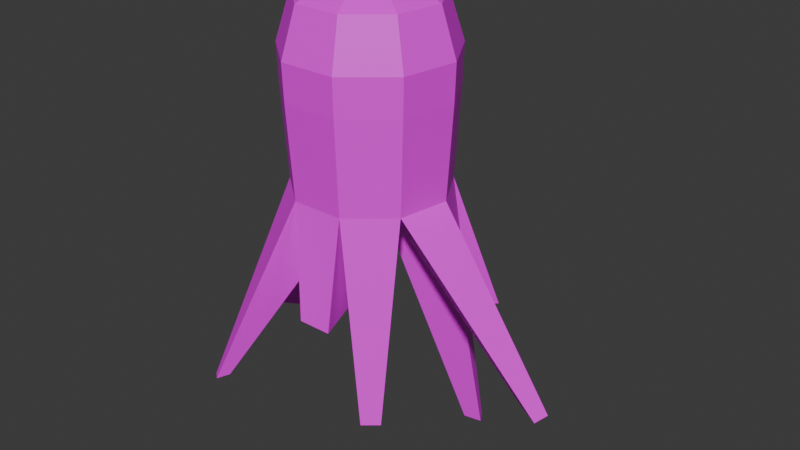 # Source: cacti6.blend  (saved by Blender 4.3.32; exported with 4.5.12 LTS)
import bpy
from mathutils import Matrix  # noqa: F401  (used for matrix-valued properties, if any)

bpy.ops.wm.read_factory_settings(use_empty=True)
scene = bpy.context.scene
scene.name = 'Scene'

# ---- collections
col_collection = bpy.data.collections.new('Collection'); scene.collection.children.link(col_collection)

# ---- images (referenced by path relative to the original .blend; pixels are not part of the script)
import os
ASSET_DIR = os.environ.get("B2B_ASSET_DIR", "")  # directory of the original .blend (textures are referenced by path, not embedded)
HERE = os.path.dirname(os.path.abspath(__file__))  # packed textures are extracted next to this script under _unpacked/

def load_image(name, relpath, width, height, colorspace="sRGB"):
    """Load a texture the original file referenced (path relative to the .blend, or extracted next to this script)."""
    p = next((c for c in (os.path.join(HERE, relpath), os.path.join(ASSET_DIR, relpath)) if relpath and os.path.exists(c)), "")
    if p:
        img = bpy.data.images.load(p, check_existing=True)
        img.name = name
    else:  # same state as the original file: an image datablock whose file is absent (Cycles renders it pink)
        img = bpy.data.images.new(name, width, height)
        img.source = "FILE"
        img.filepath = "//" + (relpath or name)
    img.colorspace_settings.name = colorspace
    return img
img_cactus_jpg = load_image('cactus.jpg', 'cactus.jpg', 1024, 1024, 'sRGB')

# ---- materials (node trees are filled in below, after node groups)
mat_cactus_006 = bpy.data.materials.new('Cactus.006')
mat_cactus_006.diffuse_color = (0.0, 0.4487, 0.1136, 1.0)
mat_cactus_006.roughness = 0.5

# ---- material node trees
mat_cactus_006.use_nodes = True; mat_cactus_006.node_tree.nodes.clear()
_N = mat_cactus_006.node_tree.nodes; _L = mat_cactus_006.node_tree.links
n0 = _N.new('ShaderNodeBsdfPrincipled'); n0.name = 'Principled BSDF'; n0.location = (10, 300)
n0.inputs[27].default_value = (0.0, 0.4487, 0.1136, 1.0)
n1 = _N.new('ShaderNodeOutputMaterial'); n1.name = 'Material Output'; n1.location = (300, 300)
n2 = _N.new('ShaderNodeNormalMap'); n2.name = 'Normal Map'; n2.location = (-300, -300)
n2.label = 'Normal/Map'
n3 = _N.new('ShaderNodeTexImage'); n3.name = 'Image Texture'; n3.location = (-280, 280)
n3.image = img_cactus_jpg
_L.new(n0.outputs[0], n1.inputs[0])
_L.new(n2.outputs[0], n0.inputs[5])
_L.new(n3.outputs[0], n0.inputs[0])
n1.is_active_output = True

# ---- world
world_world = bpy.data.worlds.new('World'); scene.world = world_world
world_world.use_nodes = True; world_world.node_tree.nodes.clear()
_N = world_world.node_tree.nodes; _L = world_world.node_tree.links
n0 = _N.new('ShaderNodeOutputWorld'); n0.name = 'World Output'; n0.location = (300, 300)
n1 = _N.new('ShaderNodeBackground'); n1.name = 'Background'; n1.location = (10, 300)
n1.inputs[0].default_value = (0.05088, 0.05088, 0.05088, 1.0)
_L.new(n1.outputs[0], n0.inputs[0])
n0.is_active_output = True
world_world.color = (0.05088, 0.05088, 0.05088)
world_world.sun_shadow_jitter_overblur = 0.0

# ---- meshes
me_cylinder_005 = bpy.data.meshes.new('Cylinder.005')
me_cylinder_005.from_pydata([(0.007045, -0.0001877, -1.046), (0.007045, 0.1111, -1.046), (0.007045, 0.1197, -0.9112), (0.07858, 0.08506, -1.046), (0.08408, 0.09161, -0.9112), (0.1166, 0.01914, -1.046), (0.1251, 0.02062, -0.9112), (0.1034, -0.05583, -1.046), (0.1108, -0.06011, -0.9112), (0.04511, -0.1048, -1.046), (0.04803, -0.1128, -0.9112), (-0.03102, -0.1048, -1.046), (-0.03394, -0.1128, -0.9112), (-0.08933, -0.05583, -1.046), (-0.09674, -0.06011, -0.9112), (-0.1026, 0.01914, -1.046), (-0.111, 0.02062, -0.9112), (-0.06449, 0.08506, -1.046), (-0.06999, 0.09161, -0.9112), (-0.1322, 0.07246, -1.315), (-0.0984, 0.0665, -1.315), (-0.1204, 0.09278, -1.315), (-0.1602, -0.0552, -1.266), (-0.107, -0.02451, -1.266), (-0.1675, -0.01385, -1.266), (-0.09191, -0.2081, -1.291), (-0.0854, -0.1902, -1.291), (-0.1019, -0.1997, -1.291), (0.04802, -0.1346, -1.199), (0.02369, -0.06781, -1.199), (-0.0006348, -0.1346, -1.199), (0.1027, -0.09608, -1.34), (0.06805, -0.07609, -1.34), (0.08173, -0.1137, -1.34), (0.3077, -0.01246, -1.274), (0.2724, -0.01869, -1.274), (0.3034, -0.03661, -1.274), (0.1428, 0.08107, -1.403), (0.1261, 0.06124, -1.403), (0.1516, 0.06574, -1.403), (0.1054, 0.1668, -1.271), (0.08669, 0.1445, -1.271), (0.08669, 0.1736, -1.271), (4.122e-05, 0.1098, -1.249), (4.122e-05, 0.1702, -1.249), (-0.03877, 0.1561, -1.249), (0.007045, 0.1214, -0.8583), (-0.0711, 0.09295, -0.8583), (-0.1127, 0.02092, -0.8583), (-0.09824, -0.06098, -0.8583), (-0.03454, -0.1144, -0.8583), (0.04863, -0.1144, -0.8583), (0.1123, -0.06098, -0.8583), (0.1268, 0.02092, -0.8583), (0.08519, 0.09295, -0.8583), (0.007045, 0.1001, -0.7899), (-0.0574, 0.07662, -0.7899), (-0.09169, 0.01722, -0.7899), (-0.07978, -0.05032, -0.7899), (-0.02725, -0.0944, -0.7899), (0.04134, -0.0944, -0.7899), (0.09387, -0.05032, -0.7899), (0.1058, 0.01722, -0.7899), (0.07149, 0.07662, -0.7899), (0.007045, 0.04175, -0.7597), (-0.01991, 0.03194, -0.7597), (-0.03426, 0.007095, -0.7597), (-0.02928, -0.02116, -0.7597), (-0.0073, -0.0396, -0.7597), (0.02139, -0.0396, -0.7597), (0.04337, -0.02116, -0.7597), (0.04835, 0.007095, -0.7597), (0.03401, 0.03194, -0.7597)], [], [(3, 42, 1), (8, 51, 10), (2, 3, 1), (5, 37, 3), (12, 49, 14), (4, 5, 3), (5, 36, 34), (48, 18, 16), (5, 8, 7), (9, 31, 7), (54, 6, 4), (7, 10, 9), (9, 30, 28), (6, 52, 8), (10, 11, 9), (11, 27, 25), (10, 50, 12), (11, 14, 13), (13, 24, 22), (14, 48, 16), (14, 15, 13), (17, 19, 15), (47, 2, 18), (16, 17, 15), (1, 45, 17), (18, 1, 17), (20, 19, 21), (17, 20, 21), (15, 20, 0), (23, 22, 24), (15, 23, 24), (13, 23, 0), (26, 25, 27), (13, 26, 27), (11, 26, 0), (29, 28, 30), (11, 29, 30), (9, 29, 0), (32, 31, 33), (9, 32, 33), (7, 32, 0), (35, 34, 36), (7, 35, 36), (5, 35, 0), (38, 37, 39), (5, 38, 39), (3, 38, 0), (41, 42, 40), (1, 41, 0), (3, 41, 40), (43, 45, 44), (17, 43, 0), (1, 43, 44), (52, 62, 61), (46, 4, 2), (63, 64, 72), (49, 59, 58), (46, 56, 55), (54, 62, 53), (51, 59, 50), (48, 56, 47), (46, 63, 54), (51, 61, 60), (48, 58, 57), (64, 66, 68), (61, 69, 60), (57, 67, 66), (62, 70, 61), (59, 67, 58), (55, 65, 64), (62, 72, 71), (60, 68, 59), (57, 65, 56), (3, 40, 42), (8, 52, 51), (2, 4, 3), (5, 39, 37), (12, 50, 49), (4, 6, 5), (5, 7, 36), (48, 47, 18), (5, 6, 8), (9, 33, 31), (54, 53, 6), (7, 8, 10), (9, 11, 30), (6, 53, 52), (10, 12, 11), (11, 13, 27), (10, 51, 50), (11, 12, 14), (13, 15, 24), (14, 49, 48), (14, 16, 15), (17, 21, 19), (47, 46, 2), (16, 18, 17), (1, 44, 45), (18, 2, 1), (17, 0, 20), (15, 19, 20), (15, 0, 23), (13, 22, 23), (13, 0, 26), (11, 25, 26), (11, 0, 29), (9, 28, 29), (9, 0, 32), (7, 31, 32), (7, 0, 35), (5, 34, 35), (5, 0, 38), (3, 37, 38), (1, 42, 41), (3, 0, 41), (17, 45, 43), (1, 0, 43), (52, 53, 62), (46, 54, 4), (63, 55, 64), (49, 50, 59), (46, 47, 56), (54, 63, 62), (51, 60, 59), (48, 57, 56), (46, 55, 63), (51, 52, 61), (48, 49, 58), (71, 72, 64), (64, 65, 66), (66, 67, 68), (68, 69, 64), (69, 70, 64), (70, 71, 64), (61, 70, 69), (57, 58, 67), (62, 71, 70), (59, 68, 67), (55, 56, 65), (62, 63, 72), (60, 69, 68), (57, 66, 65)])
me_cylinder_005.polygons.foreach_set('use_smooth', [True] * 142)
_k = set([(0, 1), (0, 3), (0, 5), (0, 7), (0, 9), (0, 11), (0, 13), (0, 15), (0, 17), (0, 20), (0, 23), (0, 26), (0, 29), (0, 32), (0, 35), (0, 38), (0, 41), (0, 43), (1, 2), (1, 3), (1, 17), (1, 42), (1, 44), (2, 4), (2, 18), (2, 46), (3, 4), (3, 5), (3, 37), (3, 40), (4, 6), (4, 54), (5, 6), (5, 7), (5, 34), (5, 39), (6, 8), (6, 53), (7, 8), (7, 9), (7, 31), (7, 36), (8, 10), (8, 52), (9, 10), (9, 11), (9, 28), (9, 33), (10, 12), (10, 51), (11, 12), (11, 13), (11, 25), (11, 30), (12, 14), (12, 50), (13, 14), (13, 15), (13, 22), (13, 27), (14, 16), (14, 49), (15, 16), (15, 17), (15, 19), (15, 24), (16, 18), (16, 48), (17, 18), (17, 21), (17, 45), (18, 47), (19, 20), (19, 21), (20, 21), (22, 23), (22, 24), (23, 24), (25, 26), (25, 27), (26, 27), (28, 29), (28, 30), (29, 30), (31, 32), (31, 33), (32, 33), (34, 35), (34, 36), (35, 36), (37, 38), (37, 39), (38, 39), (40, 41), (40, 42), (41, 42), (43, 44), (43, 45), (44, 45), (46, 47), (46, 54), (46, 55), (47, 48), (47, 56), (48, 49), (48, 57), (49, 50), (49, 58), (50, 51), (50, 59), (51, 52), (51, 60), (52, 53), (52, 61), (53, 54), (53, 62), (54, 63), (55, 56), (55, 63), (55, 64), (56, 57), (56, 65), (57, 58), (57, 66), (58, 59), (58, 67), (59, 60), (59, 68), (60, 61), (60, 69), (61, 62), (61, 70), (62, 63), (62, 71), (63, 72), (64, 65), (64, 72), (65, 66), (66, 67), (67, 68), (68, 69), (69, 70), (70, 71), (71, 72)])
me_cylinder_005.attributes.new('sharp_edge', 'BOOLEAN', 'EDGE').data.foreach_set('value', [ (min(e.vertices), max(e.vertices)) in _k for e in me_cylinder_005.edges])
_uv = me_cylinder_005.uv_layers.new(name='UVMap')
_uv.uv.foreach_set('vector', [0.0, 0.0, 1.0, 0.0, 1.0, 1.0, 0.0, 0.0, 1.0, 0.0, 1.0, 1.0, 0.0, 0.0, 1.0, 0.0, 1.0, 1.0, 0.0, 0.0, 1.0, 0.0, 1.0, 1.0, 0.0, 0.0, 1.0, 0.0, 1.0, 1.0, 0.0, 0.0, 1.0, 0.0, 1.0, 1.0, 0.0, 0.0, 1.0, 0.0, 1.0, 1.0, 0.0, 0.0, 1.0, 0.0, 1.0, 1.0, 0.0, 0.0, 1.0, 0.0, 1.0, 1.0, 0.0, 0.0, 1.0, 0.0, 1.0, 1.0, 0.0, 0.0, 1.0, 0.0, 1.0, 1.0, 0.0, 0.0, 1.0, 0.0, 1.0, 1.0, 0.0, 0.0, 1.0, 0.0, 1.0, 1.0, 0.0, 0.0, 1.0, 0.0, 1.0, 1.0, 0.0, 0.0, 1.0, 0.0, 1.0, 1.0, 0.0, 0.0, 1.0, 0.0, 1.0, 1.0, 0.0, 0.0, 1.0, 0.0, 1.0, 1.0, 0.0, 0.0, 1.0, 0.0, 1.0, 1.0, 0.0, 0.0, 1.0, 0.0, 1.0, 1.0, 0.0, 0.0, 1.0, 0.0, 1.0, 1.0, 0.0, 0.0, 1.0, 0.0, 1.0, 1.0, 0.0, 0.0, 1.0, 0.0, 1.0, 1.0, 0.0, 0.0, 1.0, 0.0, 1.0, 1.0, 0.0, 0.0, 1.0, 0.0, 1.0, 1.0, 0.0, 0.0, 1.0, 0.0, 1.0, 1.0, 0.0, 0.0, 1.0, 0.0, 1.0, 1.0, 0.0, 0.0, 1.0, 0.0, 1.0, 1.0, 0.0, 0.0, 1.0, 0.0, 1.0, 1.0, 0.0, 0.0, 1.0, 0.0, 1.0, 1.0, 0.0, 0.0, 1.0, 0.0, 1.0, 1.0, 0.0, 0.0, 1.0, 0.0, 1.0, 1.0, 0.0, 0.0, 1.0, 0.0, 1.0, 1.0, 0.0, 0.0, 1.0, 0.0, 1.0, 1.0, 0.0, 0.0, 1.0, 0.0, 1.0, 1.0, 0.0, 0.0, 1.0, 0.0, 1.0, 1.0, 0.0, 0.0, 1.0, 0.0, 1.0, 1.0, 0.0, 0.0, 1.0, 0.0, 1.0, 1.0, 0.0, 0.0, 1.0, 0.0, 1.0, 1.0, 0.0, 0.0, 1.0, 0.0, 1.0, 1.0, 0.0, 0.0, 1.0, 0.0, 1.0, 1.0, 0.0, 0.0, 1.0, 0.0, 1.0, 1.0, 0.0, 0.0, 1.0, 0.0, 1.0, 1.0, 0.0, 0.0, 1.0, 0.0, 1.0, 1.0, 0.0, 0.0, 1.0, 0.0, 1.0, 1.0, 0.0, 0.0, 1.0, 0.0, 1.0, 1.0, 0.0, 0.0, 1.0, 0.0, 1.0, 1.0, 0.0, 0.0, 1.0, 0.0, 1.0, 1.0, 0.0, 0.0, 1.0, 0.0, 1.0, 1.0, 0.0, 0.0, 1.0, 0.0, 1.0, 1.0, 0.0, 0.0, 1.0, 0.0, 1.0, 1.0, 0.0, 0.0, 1.0, 0.0, 1.0, 1.0, 0.0, 0.0, 1.0, 0.0, 1.0, 1.0, 0.0, 0.0, 1.0, 0.0, 1.0, 1.0, 0.0, 0.0, 1.0, 0.0, 1.0, 1.0, 0.0, 0.0, 1.0, 0.0, 1.0, 1.0, 0.0, 0.0, 1.0, 0.0, 1.0, 1.0, 0.0, 0.0, 1.0, 0.0, 1.0, 1.0, 0.0, 0.0, 1.0, 0.0, 1.0, 1.0, 0.0, 0.0, 1.0, 0.0, 1.0, 1.0, 0.0, 0.0, 1.0, 0.0, 1.0, 1.0, 0.0, 0.0, 1.0, 0.0, 1.0, 1.0, 0.0, 0.0, 1.0, 0.0, 1.0, 1.0, 0.0, 0.0, 1.0, 0.0, 1.0, 1.0, 0.0, 0.0, 1.0, 0.0, 1.0, 1.0, 0.0, 0.0, 1.0, 0.0, 1.0, 1.0, 0.0, 0.0, 1.0, 0.0, 1.0, 1.0, 0.0, 0.0, 1.0, 0.0, 1.0, 1.0, 0.0, 0.0, 1.0, 0.0, 1.0, 1.0, 0.0, 0.0, 1.0, 0.0, 1.0, 1.0, 0.0, 0.0, 1.0, 0.0, 1.0, 1.0, 0.0, 0.0, 1.0, 0.0, 1.0, 1.0, 0.0, 0.0, 1.0, 0.0, 1.0, 1.0, 0.0, 0.0, 1.0, 0.0, 1.0, 1.0, 0.0, 0.0, 1.0, 0.0, 1.0, 1.0, 0.0, 0.0, 1.0, 0.0, 1.0, 1.0, 0.0, 0.0, 1.0, 0.0, 1.0, 1.0, 0.0, 0.0, 1.0, 0.0, 1.0, 1.0, 0.0, 0.0, 1.0, 0.0, 1.0, 1.0, 0.0, 0.0, 1.0, 0.0, 1.0, 1.0, 0.0, 0.0, 1.0, 0.0, 1.0, 1.0, 0.0, 0.0, 1.0, 0.0, 1.0, 1.0, 0.0, 0.0, 1.0, 0.0, 1.0, 1.0, 0.0, 0.0, 1.0, 0.0, 1.0, 1.0, 0.0, 0.0, 1.0, 0.0, 1.0, 1.0, 0.0, 0.0, 1.0, 0.0, 1.0, 1.0, 0.0, 0.0, 1.0, 0.0, 1.0, 1.0, 0.0, 0.0, 1.0, 0.0, 1.0, 1.0, 0.0, 0.0, 1.0, 0.0, 1.0, 1.0, 0.0, 0.0, 1.0, 0.0, 1.0, 1.0, 0.0, 0.0, 1.0, 0.0, 1.0, 1.0, 0.0, 0.0, 1.0, 0.0, 1.0, 1.0, 0.0, 0.0, 1.0, 0.0, 1.0, 1.0, 0.0, 0.0, 1.0, 0.0, 1.0, 1.0, 0.0, 0.0, 1.0, 0.0, 1.0, 1.0, 0.0, 0.0, 1.0, 0.0, 1.0, 1.0, 0.0, 0.0, 1.0, 0.0, 1.0, 1.0, 0.0, 0.0, 1.0, 0.0, 1.0, 1.0, 0.0, 0.0, 1.0, 0.0, 1.0, 1.0, 0.0, 0.0, 1.0, 0.0, 1.0, 1.0, 0.0, 0.0, 1.0, 0.0, 1.0, 1.0, 0.0, 0.0, 1.0, 0.0, 1.0, 1.0, 0.0, 0.0, 1.0, 0.0, 1.0, 1.0, 0.0, 0.0, 1.0, 0.0, 1.0, 1.0, 0.0, 0.0, 1.0, 0.0, 1.0, 1.0, 0.0, 0.0, 1.0, 0.0, 1.0, 1.0, 0.0, 0.0, 1.0, 0.0, 1.0, 1.0, 0.0, 0.0, 1.0, 0.0, 1.0, 1.0, 0.0, 0.0, 1.0, 0.0, 1.0, 1.0, 0.0, 0.0, 1.0, 0.0, 1.0, 1.0, 0.0, 0.0, 1.0, 0.0, 1.0, 1.0, 0.0, 0.0, 1.0, 0.0, 1.0, 1.0, 0.0, 0.0, 1.0, 0.0, 1.0, 1.0, 0.0, 0.0, 1.0, 0.0, 1.0, 1.0, 0.0, 0.0, 1.0, 0.0, 1.0, 1.0, 0.0, 0.0, 1.0, 0.0, 1.0, 1.0, 0.0, 0.0, 1.0, 0.0, 1.0, 1.0, 0.0, 0.0, 1.0, 0.0, 1.0, 1.0, 0.0, 0.0, 1.0, 0.0, 1.0, 1.0, 0.0, 0.0, 1.0, 0.0, 1.0, 1.0, 0.0, 0.0, 1.0, 0.0, 1.0, 1.0, 0.0, 0.0, 1.0, 0.0, 1.0, 1.0, 0.0, 0.0, 1.0, 0.0, 1.0, 1.0, 0.0, 0.0, 1.0, 0.0, 1.0, 1.0, 0.0, 0.0, 1.0, 0.0, 1.0, 1.0, 0.0, 0.0, 1.0, 0.0, 1.0, 1.0, 0.0, 0.0, 1.0, 0.0, 1.0, 1.0, 0.0, 0.0, 1.0, 0.0, 1.0, 1.0, 0.0, 0.0, 1.0, 0.0, 1.0, 1.0, 0.0, 0.0, 1.0, 0.0, 1.0, 1.0, 0.0, 0.0, 1.0, 0.0, 1.0, 1.0, 0.0, 0.0, 1.0, 0.0, 1.0, 1.0, 0.0, 0.0, 1.0, 0.0, 1.0, 1.0, 0.0, 0.0, 1.0, 0.0, 1.0, 1.0, 0.0, 0.0, 1.0, 0.0, 1.0, 1.0, 0.0, 0.0, 1.0, 0.0, 1.0, 1.0, 0.0, 0.0, 1.0, 0.0, 1.0, 1.0, 0.0, 0.0, 1.0, 0.0, 1.0, 1.0, 0.0, 0.0, 1.0, 0.0, 1.0, 1.0, 0.0, 0.0, 1.0, 0.0, 1.0, 1.0, 0.0, 0.0, 1.0, 0.0, 1.0, 1.0, 0.0, 0.0, 1.0, 0.0, 1.0, 1.0, 0.0, 0.0, 1.0, 0.0, 1.0, 1.0])
me_cylinder_005.materials.append(mat_cactus_006)
me_cylinder_005.update()
me_cylinder_005.normals_split_custom_set([tuple(v) for v in zip(*[iter([0.3194, 0.8776, 0.3575, 0.3194, 0.8776, 0.3575, 0.3194, 0.8776, 0.3575, 0.6425, -0.7657, -0.03085, 0.6425, -0.7657, -0.03085, 0.6425, -0.7657, -0.03085, 0.3414, 0.938, -0.05943, 0.3414, 0.938, -0.05943, 0.3414, 0.938, -0.05943, 0.8564, 0.4944, 0.1486, 0.8564, 0.4944, 0.1486, 0.8564, 0.4944, 0.1486, -0.6425, -0.7657, -0.03085, -0.6425, -0.7657, -0.03085, -0.6425, -0.7657, -0.03085, 0.8645, 0.4991, -0.05943, 0.8645, 0.4991, -0.05943, 0.8645, 0.4991, -0.05943, 0.7501, -0.1323, 0.6479, 0.7501, -0.1323, 0.6479, 0.7501, -0.1323, 0.6479, -0.8656, 0.4998, -0.03085, -0.8656, 0.4998, -0.03085, -0.8656, 0.4998, -0.03085, 0.9831, -0.1733, -0.05943, 0.9831, -0.1733, -0.05943, 0.9831, -0.1733, -0.05943, 0.6394, -0.762, 0.1027, 0.6394, -0.762, 0.1027, 0.6394, -0.762, 0.1027, 0.8656, 0.4998, -0.03085, 0.8656, 0.4998, -0.03085, 0.8656, 0.4998, -0.03085, 0.6417, -0.7647, -0.05943, 0.6417, -0.7647, -0.05943, 0.6417, -0.7647, -0.05943, -7.711e-07, -0.9813, 0.1924, -1.164e-06, -0.9813, 0.1924, -1.364e-06, -0.9813, 0.1924, 0.9843, -0.1736, -0.03085, 0.9843, -0.1736, -0.03085, 0.9843, -0.1736, -0.03085, -1.25e-07, -0.9982, -0.05943, -2.496e-07, -0.9982, -0.05943, -3.816e-07, -0.9982, -0.05943, -0.5789, -0.6899, 0.4347, -0.5789, -0.6899, 0.4347, -0.5789, -0.6899, 0.4347, 0.0, -0.9995, -0.03085, 0.0, -0.9995, -0.03085, 0.0, -0.9995, -0.03085, -0.6417, -0.7647, -0.05943, -0.6417, -0.7647, -0.05943, -0.6417, -0.7647, -0.05943, -0.9389, -0.1655, 0.3019, -0.9389, -0.1655, 0.3019, -0.9389, -0.1655, 0.3019, -0.9843, -0.1736, -0.03085, -0.9843, -0.1736, -0.03085, -0.9843, -0.1736, -0.03085, -0.9831, -0.1733, -0.05943, -0.9831, -0.1733, -0.05943, -0.9831, -0.1733, -0.05943, -0.8501, 0.4908, 0.1908, -0.8501, 0.4908, 0.1908, -0.8501, 0.4908, 0.1908, -0.3419, 0.9392, -0.03085, -0.3419, 0.9392, -0.03085, -0.3419, 0.9392, -0.03085, -0.8645, 0.4991, -0.05943, -0.8645, 0.4991, -0.05943, -0.8645, 0.4991, -0.05943, -0.3289, 0.9036, 0.2744, -0.3289, 0.9036, 0.2744, -0.3289, 0.9036, 0.2744, -0.3414, 0.938, -0.05943, -0.3414, 0.938, -0.05943, -0.3414, 0.938, -0.05943, 0.0, 0.0, -1.0, 0.0, 0.0, -1.0, 0.0, 0.0, -1.0, 0.7586, 0.6365, -0.1395, 0.7586, 0.6365, -0.1395, 0.7586, 0.6365, -0.1395, -0.171, -0.9699, -0.1733, -0.171, -0.9699, -0.1733, -0.171, -0.9699, -0.1733, -3.075e-06, 0.0, -1.0, -3.075e-06, 0.0, -1.0, -3.075e-06, 0.0, -1.0, 0.1703, 0.9659, -0.195, 0.1703, 0.9659, -0.195, 0.1703, 0.9659, -0.195, 0.4934, -0.8547, -0.1613, 0.4934, -0.8547, -0.1613, 0.4934, -0.8547, -0.1613, 0.0, 0.0, -1.0, 0.0, 0.0, -1.0, 0.0, 0.0, -1.0, -0.4502, 0.7798, -0.4349, -0.4502, 0.7798, -0.4349, -0.4502, 0.7798, -0.4349, 0.936, -0.3407, -0.08897, 0.936, -0.3407, -0.08897, 0.936, -0.3407, -0.08897, 8.768e-07, 0.0, -1.0, 8.768e-07, 0.0, -1.0, 8.768e-07, 0.0, -1.0, -0.9107, 0.3315, -0.2466, -0.9107, 0.3315, -0.2466, -0.9107, 0.3315, -0.2466, 0.9386, 0.3416, -0.04905, 0.9386, 0.3416, -0.04905, 0.9386, 0.3416, -0.04905, 3.625e-06, 0.0, -1.0, 3.625e-06, 0.0, -1.0, 3.625e-06, 0.0, -1.0, -0.9344, -0.3401, -0.1061, -0.9344, -0.3401, -0.1061, -0.9344, -0.3401, -0.1061, 0.4964, 0.8599, -0.119, 0.4964, 0.8599, -0.119, 0.4964, 0.8599, -0.119, 4.508e-06, 0.0, -1.0, 4.508e-06, 0.0, -1.0, 4.508e-06, 0.0, -1.0, -0.445, -0.7707, -0.456, -0.445, -0.7707, -0.456, -0.445, -0.7707, -0.456, -0.1671, 0.9477, -0.2718, -0.1671, 0.9477, -0.2718, -0.1671, 0.9477, -0.2718, -8.648e-06, 0.0, -1.0, -8.648e-06, 0.0, -1.0, -8.648e-06, 0.0, -1.0, 0.1726, -0.9787, -0.111, 0.1726, -0.9787, -0.111, 0.1726, -0.9787, -0.111, -0.7581, 0.6361, -0.1436, -0.7581, 0.6361, -0.1436, -0.7581, 0.6361, -0.1436, -6.871e-06, 0.0, -1.0, -6.871e-06, 0.0, -1.0, -6.871e-06, 0.0, -1.0, -0.9425, 0.0, -0.3342, -0.9425, 0.0, -0.3342, -0.9425, 0.0, -0.3342, 0.7584, -0.6364, -0.1412, 0.7584, -0.6364, -0.1412, 0.7584, -0.6364, -0.1412, -3.18e-06, 0.0, -1.0, -3.18e-06, 0.0, -1.0, -3.18e-06, 0.0, -1.0, -0.7292, -0.6119, -0.3064, -0.7292, -0.6119, -0.3064, -0.7292, -0.6119, -0.3064, 0.9994, 0.0, -0.03448, 0.9994, 0.0, -0.03448, 0.9994, 0.0, -0.03448, 0.945, -0.1666, 0.2813, 0.945, -0.1666, 0.2813, 0.945, -0.1666, 0.2813, 0.3419, 0.9392, -0.03085, 0.3419, 0.9392, -0.03085, 0.3419, 0.9392, -0.03085, 0.1654, 0.4545, 0.8753, 0.1654, 0.4545, 0.8753, 0.1654, 0.4545, 0.8753, -0.6168, -0.7351, 0.2813, -0.6168, -0.7351, 0.2813, -0.6168, -0.7351, 0.2813, -0.3282, 0.9017, 0.2813, -0.3282, 0.9017, 0.2813, -0.3282, 0.9017, 0.2813, 0.831, 0.4798, 0.2813, 0.831, 0.4798, 0.2813, 0.831, 0.4798, 0.2813, 0.0, -0.9596, 0.2813, 0.0, -0.9596, 0.2813, 0.0, -0.9596, 0.2813, -0.831, 0.4798, 0.2813, -0.831, 0.4798, 0.2813, -0.831, 0.4798, 0.2813, 0.3282, 0.9017, 0.2813, 0.3282, 0.9017, 0.2813, 0.3282, 0.9017, 0.2813, 0.6168, -0.7351, 0.2813, 0.6168, -0.7351, 0.2813, 0.6168, -0.7351, 0.2813, -0.945, -0.1666, 0.2813, -0.945, -0.1666, 0.2813, -0.945, -0.1666, 0.2813, 2.25e-07, 0.0, 1.0, 8.53e-07, 0.0, 1.0, -2.622e-07, 0.0, 1.0, 0.3109, -0.3705, 0.8753, 0.3109, -0.3705, 0.8753, 0.3109, -0.3705, 0.8753, -0.4763, -0.08398, 0.8753, -0.4763, -0.08398, 0.8753, -0.4763, -0.08398, 0.8753, 0.4763, -0.08398, 0.8753, 0.4763, -0.08398, 0.8753, 0.4763, -0.08398, 0.8753, -0.3109, -0.3705, 0.8753, -0.3109, -0.3705, 0.8753, -0.3109, -0.3705, 0.8753, -0.1654, 0.4545, 0.8753, -0.1654, 0.4545, 0.8753, -0.1654, 0.4545, 0.8753, 0.4188, 0.2418, 0.8753, 0.4188, 0.2418, 0.8753, 0.4188, 0.2418, 0.8753, 0.0, -0.4836, 0.8753, 0.0, -0.4836, 0.8753, 0.0, -0.4836, 0.8753, -0.4188, 0.2418, 0.8753, -0.4188, 0.2418, 0.8753, -0.4188, 0.2418, 0.8753, 0.3194, 0.8776, 0.3575, 0.3194, 0.8776, 0.3575, 0.3194, 0.8776, 0.3575, 0.6425, -0.7657, -0.03085, 0.6425, -0.7657, -0.03085, 0.6425, -0.7657, -0.03085, 0.3414, 0.938, -0.05943, 0.3414, 0.938, -0.05943, 0.3414, 0.938, -0.05943, 0.8564, 0.4944, 0.1486, 0.8564, 0.4944, 0.1486, 0.8564, 0.4944, 0.1486, -0.6425, -0.7657, -0.03085, -0.6425, -0.7657, -0.03085, -0.6425, -0.7657, -0.03085, 0.8645, 0.4991, -0.05943, 0.8645, 0.4991, -0.05943, 0.8645, 0.4991, -0.05943, 0.7501, -0.1323, 0.6479, 0.7501, -0.1323, 0.6479, 0.7501, -0.1323, 0.6479, -0.8656, 0.4998, -0.03085, -0.8656, 0.4998, -0.03085, -0.8656, 0.4998, -0.03085, 0.9831, -0.1733, -0.05943, 0.9831, -0.1733, -0.05943, 0.9831, -0.1733, -0.05943, 0.6394, -0.762, 0.1027, 0.6394, -0.762, 0.1027, 0.6394, -0.762, 0.1027, 0.8656, 0.4998, -0.03085, 0.8656, 0.4998, -0.03085, 0.8656, 0.4998, -0.03085, 0.6417, -0.7647, -0.05943, 0.6417, -0.7647, -0.05943, 0.6417, -0.7647, -0.05943, -7.711e-07, -0.9813, 0.1924, -6.303e-07, -0.9813, 0.1924, -1.164e-06, -0.9813, 0.1924, 0.9843, -0.1736, -0.03085, 0.9843, -0.1736, -0.03085, 0.9843, -0.1736, -0.03085, -1.25e-07, -0.9982, -0.05943, 0.0, -0.9982, -0.05943, -2.496e-07, -0.9982, -0.05943, -0.5789, -0.6899, 0.4347, -0.5789, -0.6899, 0.4347, -0.5789, -0.6899, 0.4347, 0.0, -0.9995, -0.03085, 0.0, -0.9995, -0.03085, 0.0, -0.9995, -0.03085, -0.6417, -0.7647, -0.05943, -0.6417, -0.7647, -0.05943, -0.6417, -0.7647, -0.05943, -0.9389, -0.1655, 0.3019, -0.9389, -0.1655, 0.3019, -0.9389, -0.1655, 0.3019, -0.9843, -0.1736, -0.03085, -0.9843, -0.1736, -0.03085, -0.9843, -0.1736, -0.03085, -0.9831, -0.1733, -0.05943, -0.9831, -0.1733, -0.05943, -0.9831, -0.1733, -0.05943, -0.8501, 0.4908, 0.1908, -0.8501, 0.4908, 0.1908, -0.8501, 0.4908, 0.1908, -0.3419, 0.9392, -0.03085, -0.3419, 0.9392, -0.03085, -0.3419, 0.9392, -0.03085, -0.8645, 0.4991, -0.05943, -0.8645, 0.4991, -0.05943, -0.8645, 0.4991, -0.05943, -0.3289, 0.9036, 0.2744, -0.3289, 0.9036, 0.2744, -0.3289, 0.9036, 0.2744, -0.3414, 0.938, -0.05943, -0.3414, 0.938, -0.05943, -0.3414, 0.938, -0.05943, 0.7586, 0.6365, -0.1395, 0.7586, 0.6365, -0.1395, 0.7586, 0.6365, -0.1395, -0.171, -0.9699, -0.1733, -0.171, -0.9699, -0.1733, -0.171, -0.9699, -0.1733, 0.1703, 0.9659, -0.195, 0.1703, 0.9659, -0.195, 0.1703, 0.9659, -0.195, 0.4934, -0.8547, -0.1613, 0.4934, -0.8547, -0.1613, 0.4934, -0.8547, -0.1613, -0.4502, 0.7798, -0.4349, -0.4502, 0.7798, -0.4349, -0.4502, 0.7798, -0.4349, 0.936, -0.3407, -0.08897, 0.936, -0.3407, -0.08897, 0.936, -0.3407, -0.08897, -0.9107, 0.3315, -0.2466, -0.9107, 0.3315, -0.2466, -0.9107, 0.3315, -0.2466, 0.9386, 0.3416, -0.04905, 0.9386, 0.3416, -0.04905, 0.9386, 0.3416, -0.04905, -0.9344, -0.3401, -0.1061, -0.9344, -0.3401, -0.1061, -0.9344, -0.3401, -0.1061, 0.4964, 0.8599, -0.119, 0.4964, 0.8599, -0.119, 0.4964, 0.8599, -0.119, -0.445, -0.7707, -0.456, -0.445, -0.7707, -0.456, -0.445, -0.7707, -0.456, -0.1671, 0.9477, -0.2718, -0.1671, 0.9477, -0.2718, -0.1671, 0.9477, -0.2718, 0.1726, -0.9787, -0.111, 0.1726, -0.9787, -0.111, 0.1726, -0.9787, -0.111, -0.7581, 0.6361, -0.1436, -0.7581, 0.6361, -0.1436, -0.7581, 0.6361, -0.1436, -0.9425, 0.0, -0.3342, -0.9425, 0.0, -0.3342, -0.9425, 0.0, -0.3342, 0.7584, -0.6364, -0.1412, 0.7584, -0.6364, -0.1412, 0.7584, -0.6364, -0.1412, -0.7292, -0.6119, -0.3064, -0.7292, -0.6119, -0.3064, -0.7292, -0.6119, -0.3064, 0.9994, 0.0, -0.03448, 0.9994, 0.0, -0.03448, 0.9994, 0.0, -0.03448, 0.945, -0.1666, 0.2813, 0.945, -0.1666, 0.2813, 0.945, -0.1666, 0.2813, 0.3419, 0.9392, -0.03085, 0.3419, 0.9392, -0.03085, 0.3419, 0.9392, -0.03085, 0.1654, 0.4545, 0.8753, 0.1654, 0.4545, 0.8753, 0.1654, 0.4545, 0.8753, -0.6168, -0.7351, 0.2813, -0.6168, -0.7351, 0.2813, -0.6168, -0.7351, 0.2813, -0.3282, 0.9017, 0.2813, -0.3282, 0.9017, 0.2813, -0.3282, 0.9017, 0.2813, 0.831, 0.4798, 0.2813, 0.831, 0.4798, 0.2813, 0.831, 0.4798, 0.2813, 0.0, -0.9596, 0.2813, 0.0, -0.9596, 0.2813, 0.0, -0.9596, 0.2813, -0.831, 0.4798, 0.2813, -0.831, 0.4798, 0.2813, -0.831, 0.4798, 0.2813, 0.3282, 0.9017, 0.2813, 0.3282, 0.9017, 0.2813, 0.3282, 0.9017, 0.2813, 0.6168, -0.7351, 0.2813, 0.6168, -0.7351, 0.2813, 0.6168, -0.7351, 0.2813, -0.945, -0.1666, 0.2813, -0.945, -0.1666, 0.2813, -0.945, -0.1666, 0.2813, 0.0, 0.0, 1.0, 0.0, 0.0, 1.0, 2.25e-07, 0.0, 1.0, 2.25e-07, 0.0, 1.0, 0.0, 0.0, 1.0, 8.53e-07, 0.0, 1.0, 8.53e-07, 0.0, 1.0, -7.041e-06, 0.0, 1.0, -2.622e-07, 0.0, 1.0, -2.622e-07, 0.0, 1.0, -1.556e-06, 0.0, 1.0, 2.25e-07, 0.0, 1.0, -1.556e-06, 0.0, 1.0, -2.593e-06, 0.0, 1.0, 2.25e-07, 0.0, 1.0, -2.593e-06, 0.0, 1.0, 0.0, 0.0, 1.0, 2.25e-07, 0.0, 1.0, 0.3109, -0.3705, 0.8753, 0.3109, -0.3705, 0.8753, 0.3109, -0.3705, 0.8753, -0.4763, -0.08398, 0.8753, -0.4763, -0.08398, 0.8753, -0.4763, -0.08398, 0.8753, 0.4763, -0.08398, 0.8753, 0.4763, -0.08398, 0.8753, 0.4763, -0.08398, 0.8753, -0.3109, -0.3705, 0.8753, -0.3109, -0.3705, 0.8753, -0.3109, -0.3705, 0.8753, -0.1654, 0.4545, 0.8753, -0.1654, 0.4545, 0.8753, -0.1654, 0.4545, 0.8753, 0.4188, 0.2418, 0.8753, 0.4188, 0.2418, 0.8753, 0.4188, 0.2418, 0.8753, 0.0, -0.4836, 0.8753, 0.0, -0.4836, 0.8753, 0.0, -0.4836, 0.8753, -0.4188, 0.2418, 0.8753, -0.4188, 0.2418, 0.8753, -0.4188, 0.2418, 0.8753])] * 3)])

# ---- objects
ob_seguarocactussmall_lod0 = bpy.data.objects.new('SeguaroCactusSmall_LOD0', me_cylinder_005)

# ---- transforms, parenting, visibility, modifiers, constraints
ob_seguarocactussmall_lod0.location = (0.0, 0.0, 1.054)
ob_seguarocactussmall_lod0.color = (0.8, 0.8, 0.8, 1.0)

# ---- collection membership
col_collection.objects.link(ob_seguarocactussmall_lod0)

# ---- scene / render settings (as saved in the file)
scene.frame_start = 1; scene.frame_end = 250; scene.frame_set(1)
scene.render.engine = 'BLENDER_EEVEE_NEXT'
bpy.context.view_layer.update()

# ---- added for rendering (the .blend has no active camera and no usable light): camera, sun
cam_auto = bpy.data.cameras.new('AutoCamera')
cam_auto.lens = 50.0
cam_auto.sensor_width = 36.0
cam_auto.clip_end = 1000.0
ob_auto_camera = bpy.data.objects.new('AutoCamera', cam_auto)
scene.collection.objects.link(ob_auto_camera)
ob_auto_camera.location = (0.8898, -1.00087, 0.6286)
ob_auto_camera.rotation_euler = (1.09748, -7.21219e-08, 0.694738)
scene.camera = ob_auto_camera
light_auto_sun = bpy.data.lights.new('AutoSun', 'SUN')
light_auto_sun.energy = 3.0
light_auto_sun.angle = 0.0523599
ob_auto_sun = bpy.data.objects.new('AutoSun', light_auto_sun)
scene.collection.objects.link(ob_auto_sun)
ob_auto_sun.rotation_euler = (0.872665, 0.174533, 0.523599)
bpy.context.view_layer.update()
